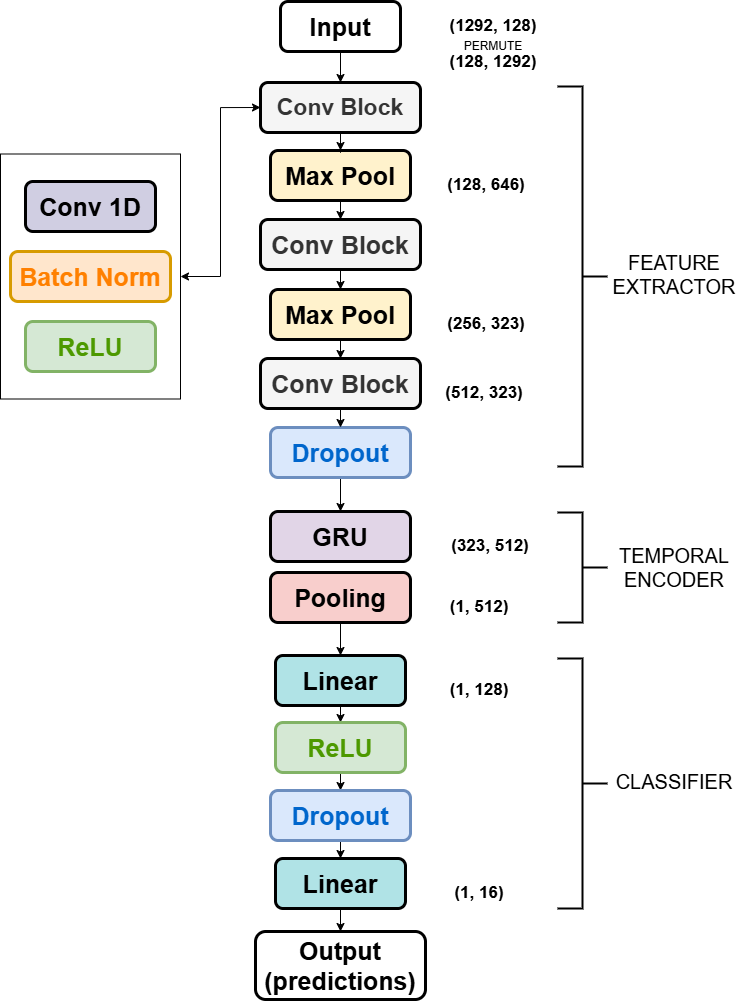

The diagram above was exported from draw.io. Its source (the exported page's mxGraphModel, read from the mxfile embedded in the PNG):
<mxGraphModel dx="1209" dy="1811" grid="1" gridSize="10" guides="1" tooltips="1" connect="1" arrows="1" fold="1" page="1" pageScale="1" pageWidth="827" pageHeight="1169" math="0" shadow="0">
  <root>
    <mxCell id="0" />
    <mxCell id="1" parent="0" />
    <mxCell id="kJrQ9WRh9xMA54ZY88pa-15" style="edgeStyle=orthogonalEdgeStyle;rounded=0;orthogonalLoop=1;jettySize=auto;html=1;exitX=0.5;exitY=1;exitDx=0;exitDy=0;" parent="1" source="kJrQ9WRh9xMA54ZY88pa-1" target="kJrQ9WRh9xMA54ZY88pa-10" edge="1">
      <mxGeometry relative="1" as="geometry" />
    </mxCell>
    <mxCell id="kJrQ9WRh9xMA54ZY88pa-1" value="&lt;font style=&quot;font-size: 25px;&quot;&gt;Input&lt;/font&gt;" style="rounded=1;whiteSpace=wrap;html=1;fontStyle=1;strokeWidth=3;" parent="1" vertex="1">
      <mxGeometry x="363" y="-180" width="120" height="50" as="geometry" />
    </mxCell>
    <mxCell id="kJrQ9WRh9xMA54ZY88pa-2" value="&lt;span style=&quot;font-size: 25px;&quot;&gt;Conv 1D&lt;/span&gt;" style="rounded=1;whiteSpace=wrap;html=1;fillColor=#d0cee2;strokeColor=#000000;fontStyle=1;strokeWidth=3;" parent="1" vertex="1">
      <mxGeometry x="108" width="130" height="50" as="geometry" />
    </mxCell>
    <mxCell id="kJrQ9WRh9xMA54ZY88pa-4" value="&lt;span style=&quot;font-size: 25px;&quot;&gt;Batch Norm&lt;/span&gt;" style="rounded=1;whiteSpace=wrap;html=1;fillColor=#ffe6cc;strokeColor=#d79b00;fontStyle=1;strokeWidth=3;fontColor=#FF8000;" parent="1" vertex="1">
      <mxGeometry x="93" y="70" width="160" height="50" as="geometry" />
    </mxCell>
    <mxCell id="kJrQ9WRh9xMA54ZY88pa-17" style="edgeStyle=orthogonalEdgeStyle;rounded=0;orthogonalLoop=1;jettySize=auto;html=1;exitX=0.5;exitY=1;exitDx=0;exitDy=0;" parent="1" source="kJrQ9WRh9xMA54ZY88pa-5" target="kJrQ9WRh9xMA54ZY88pa-12" edge="1">
      <mxGeometry relative="1" as="geometry" />
    </mxCell>
    <mxCell id="kJrQ9WRh9xMA54ZY88pa-5" value="&lt;span style=&quot;font-size: 25px;&quot;&gt;Max Pool&lt;/span&gt;" style="rounded=1;whiteSpace=wrap;html=1;fillColor=#fff2cc;strokeColor=#000000;fontStyle=1;strokeWidth=3;fontColor=#000000;" parent="1" vertex="1">
      <mxGeometry x="353" y="-31" width="140" height="50" as="geometry" />
    </mxCell>
    <mxCell id="kJrQ9WRh9xMA54ZY88pa-33" style="edgeStyle=orthogonalEdgeStyle;rounded=0;orthogonalLoop=1;jettySize=auto;html=1;exitX=0.5;exitY=1;exitDx=0;exitDy=0;" parent="1" source="kJrQ9WRh9xMA54ZY88pa-6" target="kJrQ9WRh9xMA54ZY88pa-21" edge="1">
      <mxGeometry relative="1" as="geometry" />
    </mxCell>
    <mxCell id="kJrQ9WRh9xMA54ZY88pa-6" value="&lt;span style=&quot;font-size: 25px;&quot;&gt;Dropout&lt;/span&gt;" style="rounded=1;whiteSpace=wrap;html=1;fillColor=#dae8fc;strokeColor=#6c8ebf;fontStyle=1;strokeWidth=3;fontColor=#0066CC;" parent="1" vertex="1">
      <mxGeometry x="353" y="246" width="140" height="50" as="geometry" />
    </mxCell>
    <mxCell id="kJrQ9WRh9xMA54ZY88pa-7" value="&lt;span style=&quot;font-size: 25px;&quot;&gt;ReLU&lt;/span&gt;" style="rounded=1;whiteSpace=wrap;html=1;fillColor=#d5e8d4;strokeColor=#82b366;fontStyle=1;strokeWidth=3;fontColor=#4D9900;" parent="1" vertex="1">
      <mxGeometry x="108" y="140" width="130" height="50" as="geometry" />
    </mxCell>
    <mxCell id="kJrQ9WRh9xMA54ZY88pa-14" style="edgeStyle=orthogonalEdgeStyle;rounded=0;orthogonalLoop=1;jettySize=auto;html=1;entryX=0;entryY=0.5;entryDx=0;entryDy=0;startArrow=classic;startFill=1;" parent="1" source="kJrQ9WRh9xMA54ZY88pa-8" target="kJrQ9WRh9xMA54ZY88pa-10" edge="1">
      <mxGeometry relative="1" as="geometry" />
    </mxCell>
    <mxCell id="kJrQ9WRh9xMA54ZY88pa-8" value="" style="rounded=0;whiteSpace=wrap;html=1;fillColor=none;strokeWidth=1;" parent="1" vertex="1">
      <mxGeometry x="83" y="-27.5" width="180" height="245" as="geometry" />
    </mxCell>
    <mxCell id="kJrQ9WRh9xMA54ZY88pa-9" value="&lt;font style=&quot;font-size: 25px;&quot;&gt;Output (predictions)&lt;/font&gt;" style="rounded=1;whiteSpace=wrap;html=1;fontStyle=1;strokeWidth=3;" parent="1" vertex="1">
      <mxGeometry x="338" y="750" width="170" height="68" as="geometry" />
    </mxCell>
    <mxCell id="kJrQ9WRh9xMA54ZY88pa-16" style="edgeStyle=orthogonalEdgeStyle;rounded=0;orthogonalLoop=1;jettySize=auto;html=1;exitX=0.5;exitY=1;exitDx=0;exitDy=0;" parent="1" source="kJrQ9WRh9xMA54ZY88pa-10" target="kJrQ9WRh9xMA54ZY88pa-5" edge="1">
      <mxGeometry relative="1" as="geometry" />
    </mxCell>
    <mxCell id="kJrQ9WRh9xMA54ZY88pa-10" value="&lt;font style=&quot;font-size: 23px;&quot;&gt;Conv Block&lt;/font&gt;" style="rounded=1;whiteSpace=wrap;html=1;fillColor=#f5f5f5;strokeColor=light-dark(#000000, #959595);fontStyle=1;strokeWidth=3;fontColor=#333333;" parent="1" vertex="1">
      <mxGeometry x="343" y="-99" width="160" height="50" as="geometry" />
    </mxCell>
    <mxCell id="kJrQ9WRh9xMA54ZY88pa-19" style="edgeStyle=orthogonalEdgeStyle;rounded=0;orthogonalLoop=1;jettySize=auto;html=1;exitX=0.5;exitY=1;exitDx=0;exitDy=0;entryX=0.5;entryY=0;entryDx=0;entryDy=0;" parent="1" source="kJrQ9WRh9xMA54ZY88pa-11" target="kJrQ9WRh9xMA54ZY88pa-13" edge="1">
      <mxGeometry relative="1" as="geometry" />
    </mxCell>
    <mxCell id="kJrQ9WRh9xMA54ZY88pa-11" value="&lt;span style=&quot;font-size: 25px;&quot;&gt;Max Pool&lt;/span&gt;" style="rounded=1;whiteSpace=wrap;html=1;fillColor=#fff2cc;strokeColor=#000000;fontStyle=1;strokeWidth=3;fontColor=#000000;" parent="1" vertex="1">
      <mxGeometry x="353" y="108" width="140" height="50" as="geometry" />
    </mxCell>
    <mxCell id="kJrQ9WRh9xMA54ZY88pa-18" style="edgeStyle=orthogonalEdgeStyle;rounded=0;orthogonalLoop=1;jettySize=auto;html=1;exitX=0.5;exitY=1;exitDx=0;exitDy=0;entryX=0.5;entryY=0;entryDx=0;entryDy=0;" parent="1" source="kJrQ9WRh9xMA54ZY88pa-12" target="kJrQ9WRh9xMA54ZY88pa-11" edge="1">
      <mxGeometry relative="1" as="geometry" />
    </mxCell>
    <mxCell id="kJrQ9WRh9xMA54ZY88pa-12" value="&lt;span style=&quot;font-size: 25px;&quot;&gt;Conv Block&lt;/span&gt;" style="rounded=1;whiteSpace=wrap;html=1;fillColor=#f5f5f5;strokeColor=#000000;fontStyle=1;strokeWidth=3;fontColor=#333333;" parent="1" vertex="1">
      <mxGeometry x="343" y="38" width="160" height="50" as="geometry" />
    </mxCell>
    <mxCell id="kJrQ9WRh9xMA54ZY88pa-20" style="edgeStyle=orthogonalEdgeStyle;rounded=0;orthogonalLoop=1;jettySize=auto;html=1;exitX=0.5;exitY=1;exitDx=0;exitDy=0;entryX=0.5;entryY=0;entryDx=0;entryDy=0;" parent="1" source="kJrQ9WRh9xMA54ZY88pa-13" target="kJrQ9WRh9xMA54ZY88pa-6" edge="1">
      <mxGeometry relative="1" as="geometry" />
    </mxCell>
    <mxCell id="kJrQ9WRh9xMA54ZY88pa-13" value="&lt;span style=&quot;font-size: 25px;&quot;&gt;Conv Block&lt;/span&gt;" style="rounded=1;whiteSpace=wrap;html=1;fillColor=#f5f5f5;strokeColor=#000000;fontStyle=1;strokeWidth=3;fontColor=#333333;" parent="1" vertex="1">
      <mxGeometry x="343" y="177" width="160" height="50" as="geometry" />
    </mxCell>
    <mxCell id="kJrQ9WRh9xMA54ZY88pa-21" value="&lt;span style=&quot;font-size: 25px;&quot;&gt;GRU&lt;/span&gt;" style="rounded=1;whiteSpace=wrap;html=1;fillColor=#e1d5e7;strokeColor=#000000;fontStyle=1;strokeWidth=3;" parent="1" vertex="1">
      <mxGeometry x="353" y="330" width="140" height="50" as="geometry" />
    </mxCell>
    <mxCell id="kJrQ9WRh9xMA54ZY88pa-32" style="edgeStyle=orthogonalEdgeStyle;rounded=0;orthogonalLoop=1;jettySize=auto;html=1;exitX=0.5;exitY=1;exitDx=0;exitDy=0;" parent="1" source="kJrQ9WRh9xMA54ZY88pa-22" target="kJrQ9WRh9xMA54ZY88pa-23" edge="1">
      <mxGeometry relative="1" as="geometry" />
    </mxCell>
    <mxCell id="kJrQ9WRh9xMA54ZY88pa-22" value="&lt;span style=&quot;font-size: 25px;&quot;&gt;Pooling&lt;/span&gt;" style="rounded=1;whiteSpace=wrap;html=1;fillColor=#f8cecc;strokeColor=#000000;fontStyle=1;strokeWidth=3;fontColor=#000000;" parent="1" vertex="1">
      <mxGeometry x="353" y="391" width="140" height="50" as="geometry" />
    </mxCell>
    <mxCell id="kJrQ9WRh9xMA54ZY88pa-30" style="edgeStyle=orthogonalEdgeStyle;rounded=0;orthogonalLoop=1;jettySize=auto;html=1;exitX=0.5;exitY=1;exitDx=0;exitDy=0;entryX=0.5;entryY=0;entryDx=0;entryDy=0;" parent="1" source="kJrQ9WRh9xMA54ZY88pa-23" target="kJrQ9WRh9xMA54ZY88pa-24" edge="1">
      <mxGeometry relative="1" as="geometry" />
    </mxCell>
    <mxCell id="kJrQ9WRh9xMA54ZY88pa-23" value="&lt;span style=&quot;font-size: 25px;&quot;&gt;Linear&lt;/span&gt;" style="rounded=1;whiteSpace=wrap;html=1;fillColor=#b0e3e6;strokeColor=#000000;fontStyle=1;strokeWidth=3;" parent="1" vertex="1">
      <mxGeometry x="358" y="474" width="130" height="50" as="geometry" />
    </mxCell>
    <mxCell id="kJrQ9WRh9xMA54ZY88pa-29" style="edgeStyle=orthogonalEdgeStyle;rounded=0;orthogonalLoop=1;jettySize=auto;html=1;exitX=0.5;exitY=1;exitDx=0;exitDy=0;entryX=0.5;entryY=0;entryDx=0;entryDy=0;" parent="1" source="kJrQ9WRh9xMA54ZY88pa-24" target="kJrQ9WRh9xMA54ZY88pa-25" edge="1">
      <mxGeometry relative="1" as="geometry" />
    </mxCell>
    <mxCell id="kJrQ9WRh9xMA54ZY88pa-24" value="&lt;span style=&quot;font-size: 25px;&quot;&gt;ReLU&lt;/span&gt;" style="rounded=1;whiteSpace=wrap;html=1;fillColor=#d5e8d4;strokeColor=#82b366;fontStyle=1;strokeWidth=3;fontColor=#4D9900;" parent="1" vertex="1">
      <mxGeometry x="358" y="541" width="130" height="50" as="geometry" />
    </mxCell>
    <mxCell id="kJrQ9WRh9xMA54ZY88pa-28" value="" style="edgeStyle=orthogonalEdgeStyle;rounded=0;orthogonalLoop=1;jettySize=auto;html=1;" parent="1" source="kJrQ9WRh9xMA54ZY88pa-25" target="kJrQ9WRh9xMA54ZY88pa-27" edge="1">
      <mxGeometry relative="1" as="geometry" />
    </mxCell>
    <mxCell id="kJrQ9WRh9xMA54ZY88pa-25" value="&lt;span style=&quot;font-size: 25px;&quot;&gt;Dropout&lt;/span&gt;" style="rounded=1;whiteSpace=wrap;html=1;fillColor=#dae8fc;strokeColor=#6c8ebf;fontStyle=1;strokeWidth=3;fontColor=#0066CC;" parent="1" vertex="1">
      <mxGeometry x="353" y="609" width="140" height="50" as="geometry" />
    </mxCell>
    <mxCell id="kJrQ9WRh9xMA54ZY88pa-31" style="edgeStyle=orthogonalEdgeStyle;rounded=0;orthogonalLoop=1;jettySize=auto;html=1;exitX=0.5;exitY=1;exitDx=0;exitDy=0;entryX=0.5;entryY=0;entryDx=0;entryDy=0;" parent="1" source="kJrQ9WRh9xMA54ZY88pa-27" target="kJrQ9WRh9xMA54ZY88pa-9" edge="1">
      <mxGeometry relative="1" as="geometry" />
    </mxCell>
    <mxCell id="kJrQ9WRh9xMA54ZY88pa-27" value="&lt;span style=&quot;font-size: 25px;&quot;&gt;Linear&lt;/span&gt;" style="rounded=1;whiteSpace=wrap;html=1;fillColor=#b0e3e6;strokeColor=#000000;fontStyle=1;strokeWidth=3;" parent="1" vertex="1">
      <mxGeometry x="358" y="677" width="130" height="50" as="geometry" />
    </mxCell>
    <mxCell id="TSXhoKffpl78bonepReX-1" value="" style="strokeWidth=2;html=1;shape=mxgraph.flowchart.annotation_2;align=left;labelPosition=right;pointerEvents=1;rotation=-180;" parent="1" vertex="1">
      <mxGeometry x="640" y="-95" width="50" height="380" as="geometry" />
    </mxCell>
    <mxCell id="TSXhoKffpl78bonepReX-2" value="" style="strokeWidth=2;html=1;shape=mxgraph.flowchart.annotation_2;align=left;labelPosition=right;pointerEvents=1;rotation=-180;" parent="1" vertex="1">
      <mxGeometry x="640" y="331" width="50" height="110" as="geometry" />
    </mxCell>
    <mxCell id="TSXhoKffpl78bonepReX-3" value="" style="strokeWidth=2;html=1;shape=mxgraph.flowchart.annotation_2;align=left;labelPosition=right;pointerEvents=1;rotation=-180;" parent="1" vertex="1">
      <mxGeometry x="640" y="477" width="50" height="250" as="geometry" />
    </mxCell>
    <mxCell id="TSXhoKffpl78bonepReX-4" value="FEATURE EXTRACTOR" style="text;html=1;align=center;verticalAlign=middle;whiteSpace=wrap;rounded=0;fontSize=20;" parent="1" vertex="1">
      <mxGeometry x="687" y="78" width="140" height="30" as="geometry" />
    </mxCell>
    <mxCell id="TSXhoKffpl78bonepReX-5" value="TEMPORAL ENCODER" style="text;html=1;align=center;verticalAlign=middle;whiteSpace=wrap;rounded=0;fontSize=20;" parent="1" vertex="1">
      <mxGeometry x="687" y="371" width="140" height="30" as="geometry" />
    </mxCell>
    <mxCell id="TSXhoKffpl78bonepReX-6" value="CLASSIFIER" style="text;html=1;align=center;verticalAlign=middle;whiteSpace=wrap;rounded=0;fontSize=20;" parent="1" vertex="1">
      <mxGeometry x="687" y="585" width="140" height="30" as="geometry" />
    </mxCell>
    <mxCell id="hpTA-xAhDGxq947Gx5MC-2" value="&lt;b&gt;&lt;font style=&quot;font-size: 17px;&quot;&gt;(1292, 128)&lt;/font&gt;&lt;/b&gt;" style="text;html=1;align=center;verticalAlign=middle;whiteSpace=wrap;rounded=0;" parent="1" vertex="1">
      <mxGeometry x="516" y="-170" width="120" height="30" as="geometry" />
    </mxCell>
    <mxCell id="hpTA-xAhDGxq947Gx5MC-3" style="edgeStyle=orthogonalEdgeStyle;rounded=0;orthogonalLoop=1;jettySize=auto;html=1;exitX=0.5;exitY=1;exitDx=0;exitDy=0;" parent="1" source="TSXhoKffpl78bonepReX-6" target="TSXhoKffpl78bonepReX-6" edge="1">
      <mxGeometry relative="1" as="geometry" />
    </mxCell>
    <mxCell id="hpTA-xAhDGxq947Gx5MC-4" value="&lt;b&gt;&lt;font style=&quot;font-size: 17px;&quot;&gt;(128, 646)&lt;/font&gt;&lt;/b&gt;" style="text;html=1;align=center;verticalAlign=middle;whiteSpace=wrap;rounded=0;" parent="1" vertex="1">
      <mxGeometry x="514" y="-11" width="110" height="30" as="geometry" />
    </mxCell>
    <mxCell id="hpTA-xAhDGxq947Gx5MC-5" value="&lt;b&gt;&lt;font style=&quot;font-size: 17px;&quot;&gt;(256, 323)&lt;/font&gt;&lt;/b&gt;" style="text;html=1;align=center;verticalAlign=middle;whiteSpace=wrap;rounded=0;" parent="1" vertex="1">
      <mxGeometry x="514" y="128" width="110" height="30" as="geometry" />
    </mxCell>
    <mxCell id="hpTA-xAhDGxq947Gx5MC-6" value="&lt;b&gt;&lt;font style=&quot;font-size: 17px;&quot;&gt;(512, 323)&lt;/font&gt;&lt;/b&gt;" style="text;html=1;align=center;verticalAlign=middle;whiteSpace=wrap;rounded=0;" parent="1" vertex="1">
      <mxGeometry x="510" y="197" width="114" height="30" as="geometry" />
    </mxCell>
    <mxCell id="hpTA-xAhDGxq947Gx5MC-7" style="edgeStyle=orthogonalEdgeStyle;rounded=0;orthogonalLoop=1;jettySize=auto;html=1;exitX=0.5;exitY=1;exitDx=0;exitDy=0;" parent="1" source="hpTA-xAhDGxq947Gx5MC-5" target="hpTA-xAhDGxq947Gx5MC-5" edge="1">
      <mxGeometry relative="1" as="geometry" />
    </mxCell>
    <mxCell id="hpTA-xAhDGxq947Gx5MC-8" value="&lt;b&gt;&lt;font style=&quot;font-size: 17px;&quot;&gt;(323, 512)&lt;/font&gt;&lt;/b&gt;" style="text;html=1;align=center;verticalAlign=middle;whiteSpace=wrap;rounded=0;" parent="1" vertex="1">
      <mxGeometry x="516" y="350" width="114" height="30" as="geometry" />
    </mxCell>
    <mxCell id="hpTA-xAhDGxq947Gx5MC-9" value="&lt;b&gt;&lt;font style=&quot;font-size: 17px;&quot;&gt;(1, 512)&lt;/font&gt;&lt;/b&gt;" style="text;html=1;align=center;verticalAlign=middle;whiteSpace=wrap;rounded=0;" parent="1" vertex="1">
      <mxGeometry x="516" y="411" width="92" height="30" as="geometry" />
    </mxCell>
    <mxCell id="hpTA-xAhDGxq947Gx5MC-10" value="&lt;b&gt;&lt;font style=&quot;font-size: 17px;&quot;&gt;(1, 128)&lt;/font&gt;&lt;/b&gt;" style="text;html=1;align=center;verticalAlign=middle;whiteSpace=wrap;rounded=0;" parent="1" vertex="1">
      <mxGeometry x="516" y="494" width="92" height="30" as="geometry" />
    </mxCell>
    <mxCell id="hpTA-xAhDGxq947Gx5MC-11" value="&lt;b&gt;&lt;font style=&quot;font-size: 17px;&quot;&gt;(1, 16)&lt;/font&gt;&lt;/b&gt;" style="text;html=1;align=center;verticalAlign=middle;whiteSpace=wrap;rounded=0;" parent="1" vertex="1">
      <mxGeometry x="516" y="697" width="92" height="30" as="geometry" />
    </mxCell>
    <mxCell id="bZyKvHA6xSiuxEMiDfkp-1" value="&lt;b&gt;&lt;font style=&quot;font-size: 17px;&quot;&gt;(128,&amp;nbsp;&lt;/font&gt;&lt;/b&gt;&lt;b&gt;&lt;font style=&quot;font-size: 17px;&quot;&gt;1292&lt;/font&gt;&lt;/b&gt;&lt;b&gt;&lt;font style=&quot;font-size: 17px;&quot;&gt;)&lt;/font&gt;&lt;/b&gt;" style="text;html=1;align=center;verticalAlign=middle;whiteSpace=wrap;rounded=0;" parent="1" vertex="1">
      <mxGeometry x="516" y="-134" width="120" height="30" as="geometry" />
    </mxCell>
    <mxCell id="bZyKvHA6xSiuxEMiDfkp-2" value="PERMUTE" style="text;html=1;align=center;verticalAlign=middle;whiteSpace=wrap;rounded=0;" parent="1" vertex="1">
      <mxGeometry x="546" y="-150" width="60" height="30" as="geometry" />
    </mxCell>
  </root>
</mxGraphModel>